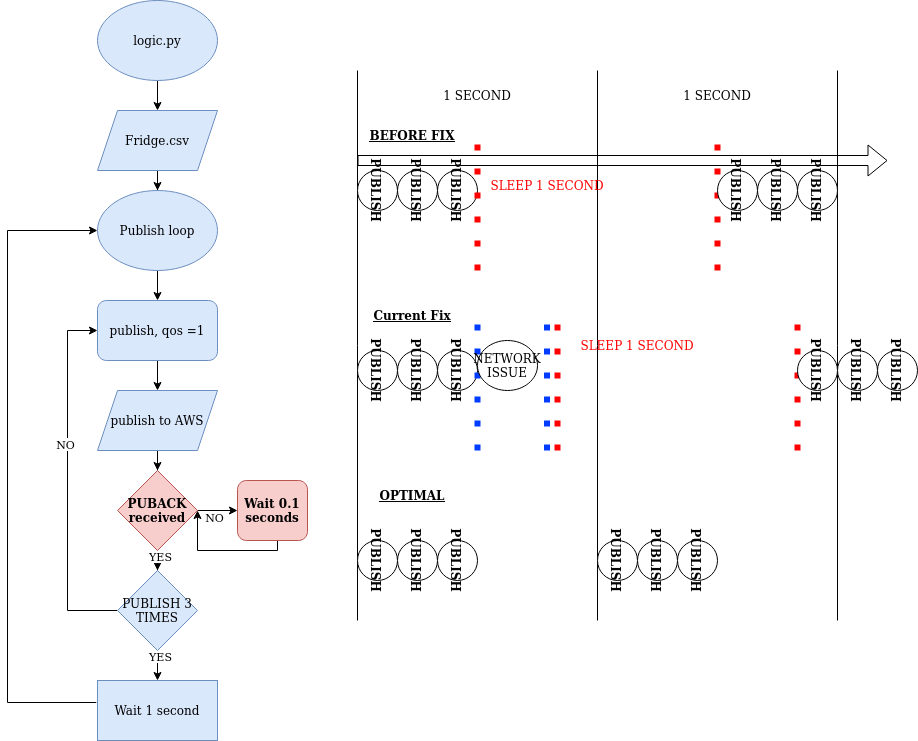

The diagram above was exported from draw.io. Its source (the exported page's mxGraphModel, read from the mxfile embedded in the PNG):
<mxGraphModel dx="1385" dy="795" grid="1" gridSize="10" guides="1" tooltips="1" connect="1" arrows="1" fold="1" page="1" pageScale="1" pageWidth="850" pageHeight="1100" math="0" shadow="0">
  <root>
    <mxCell id="0" />
    <mxCell id="1" parent="0" />
    <mxCell id="XzoGnPjsIYAdq6IzS3uf-3" value="" style="edgeStyle=orthogonalEdgeStyle;rounded=0;orthogonalLoop=1;jettySize=auto;html=1;" parent="1" source="XzoGnPjsIYAdq6IzS3uf-1" target="XzoGnPjsIYAdq6IzS3uf-2" edge="1">
      <mxGeometry relative="1" as="geometry" />
    </mxCell>
    <mxCell id="XzoGnPjsIYAdq6IzS3uf-1" value="logic.py" style="ellipse;whiteSpace=wrap;html=1;fillColor=#dae8fc;strokeColor=#6c8ebf;" parent="1" vertex="1">
      <mxGeometry x="220" y="60" width="120" height="80" as="geometry" />
    </mxCell>
    <mxCell id="XzoGnPjsIYAdq6IzS3uf-10" value="" style="edgeStyle=orthogonalEdgeStyle;rounded=0;orthogonalLoop=1;jettySize=auto;html=1;" parent="1" source="XzoGnPjsIYAdq6IzS3uf-2" target="XzoGnPjsIYAdq6IzS3uf-9" edge="1">
      <mxGeometry relative="1" as="geometry" />
    </mxCell>
    <mxCell id="XzoGnPjsIYAdq6IzS3uf-2" value="Fridge.csv" style="shape=parallelogram;perimeter=parallelogramPerimeter;whiteSpace=wrap;html=1;fixedSize=1;fillColor=#dae8fc;strokeColor=#6c8ebf;" parent="1" vertex="1">
      <mxGeometry x="220" y="170" width="120" height="60" as="geometry" />
    </mxCell>
    <mxCell id="XzoGnPjsIYAdq6IzS3uf-8" value="" style="edgeStyle=orthogonalEdgeStyle;rounded=0;orthogonalLoop=1;jettySize=auto;html=1;" parent="1" source="XzoGnPjsIYAdq6IzS3uf-4" target="XzoGnPjsIYAdq6IzS3uf-7" edge="1">
      <mxGeometry relative="1" as="geometry" />
    </mxCell>
    <mxCell id="XzoGnPjsIYAdq6IzS3uf-4" value="publish, qos =1" style="rounded=1;whiteSpace=wrap;html=1;fillColor=#dae8fc;strokeColor=#6c8ebf;" parent="1" vertex="1">
      <mxGeometry x="220" y="360" width="120" height="60" as="geometry" />
    </mxCell>
    <mxCell id="XzoGnPjsIYAdq6IzS3uf-18" value="" style="edgeStyle=orthogonalEdgeStyle;rounded=0;orthogonalLoop=1;jettySize=auto;html=1;" parent="1" source="XzoGnPjsIYAdq6IzS3uf-7" target="XzoGnPjsIYAdq6IzS3uf-17" edge="1">
      <mxGeometry relative="1" as="geometry" />
    </mxCell>
    <mxCell id="XzoGnPjsIYAdq6IzS3uf-7" value="publish to AWS" style="shape=parallelogram;perimeter=parallelogramPerimeter;whiteSpace=wrap;html=1;fixedSize=1;fillColor=#dae8fc;strokeColor=#6c8ebf;" parent="1" vertex="1">
      <mxGeometry x="220" y="450" width="120" height="60" as="geometry" />
    </mxCell>
    <mxCell id="XzoGnPjsIYAdq6IzS3uf-12" value="" style="edgeStyle=orthogonalEdgeStyle;rounded=0;orthogonalLoop=1;jettySize=auto;html=1;" parent="1" source="XzoGnPjsIYAdq6IzS3uf-9" target="XzoGnPjsIYAdq6IzS3uf-4" edge="1">
      <mxGeometry relative="1" as="geometry" />
    </mxCell>
    <mxCell id="XzoGnPjsIYAdq6IzS3uf-9" value="Publish loop" style="ellipse;whiteSpace=wrap;html=1;fillColor=#dae8fc;strokeColor=#6c8ebf;" parent="1" vertex="1">
      <mxGeometry x="220" y="250" width="120" height="80" as="geometry" />
    </mxCell>
    <mxCell id="XzoGnPjsIYAdq6IzS3uf-23" value="" style="edgeStyle=orthogonalEdgeStyle;rounded=0;orthogonalLoop=1;jettySize=auto;html=1;" parent="1" source="XzoGnPjsIYAdq6IzS3uf-17" target="XzoGnPjsIYAdq6IzS3uf-22" edge="1">
      <mxGeometry relative="1" as="geometry" />
    </mxCell>
    <mxCell id="XzoGnPjsIYAdq6IzS3uf-29" value="NO" style="edgeLabel;html=1;align=center;verticalAlign=middle;resizable=0;points=[];" parent="XzoGnPjsIYAdq6IzS3uf-23" vertex="1" connectable="0">
      <mxGeometry x="-0.2" y="-6" relative="1" as="geometry">
        <mxPoint as="offset" />
      </mxGeometry>
    </mxCell>
    <mxCell id="XzoGnPjsIYAdq6IzS3uf-119" value="" style="edgeStyle=orthogonalEdgeStyle;rounded=0;orthogonalLoop=1;jettySize=auto;html=1;" parent="1" source="XzoGnPjsIYAdq6IzS3uf-17" target="XzoGnPjsIYAdq6IzS3uf-118" edge="1">
      <mxGeometry relative="1" as="geometry" />
    </mxCell>
    <mxCell id="XzoGnPjsIYAdq6IzS3uf-132" value="YES" style="edgeLabel;html=1;align=center;verticalAlign=middle;resizable=0;points=[];" parent="XzoGnPjsIYAdq6IzS3uf-119" vertex="1" connectable="0">
      <mxGeometry x="0.5" y="2" relative="1" as="geometry">
        <mxPoint as="offset" />
      </mxGeometry>
    </mxCell>
    <mxCell id="XzoGnPjsIYAdq6IzS3uf-17" value="&lt;div&gt;PUBACK&lt;/div&gt;&lt;div&gt;received&lt;br&gt;&lt;/div&gt;" style="rhombus;whiteSpace=wrap;html=1;fillColor=#f8cecc;strokeColor=#b85450;fontStyle=1" parent="1" vertex="1">
      <mxGeometry x="240" y="530" width="80" height="80" as="geometry" />
    </mxCell>
    <mxCell id="XzoGnPjsIYAdq6IzS3uf-20" style="edgeStyle=orthogonalEdgeStyle;rounded=0;orthogonalLoop=1;jettySize=auto;html=1;entryX=0;entryY=0.5;entryDx=0;entryDy=0;exitX=0;exitY=0.5;exitDx=0;exitDy=0;" parent="1" edge="1">
      <mxGeometry relative="1" as="geometry">
        <mxPoint x="220" y="390" as="targetPoint" />
        <mxPoint x="240" y="670" as="sourcePoint" />
        <Array as="points">
          <mxPoint x="190" y="670" />
          <mxPoint x="190" y="390" />
        </Array>
      </mxGeometry>
    </mxCell>
    <mxCell id="XzoGnPjsIYAdq6IzS3uf-21" value="NO" style="edgeLabel;html=1;align=center;verticalAlign=middle;resizable=0;points=[];" parent="XzoGnPjsIYAdq6IzS3uf-20" vertex="1" connectable="0">
      <mxGeometry x="0.2056" y="3" relative="1" as="geometry">
        <mxPoint as="offset" />
      </mxGeometry>
    </mxCell>
    <mxCell id="XzoGnPjsIYAdq6IzS3uf-28" style="edgeStyle=orthogonalEdgeStyle;rounded=0;orthogonalLoop=1;jettySize=auto;html=1;" parent="1" edge="1">
      <mxGeometry relative="1" as="geometry">
        <mxPoint x="320" y="570" as="targetPoint" />
        <mxPoint x="395" y="590" as="sourcePoint" />
        <Array as="points">
          <mxPoint x="400" y="590" />
          <mxPoint x="400" y="610" />
          <mxPoint x="320" y="610" />
        </Array>
      </mxGeometry>
    </mxCell>
    <mxCell id="XzoGnPjsIYAdq6IzS3uf-22" value="Wait 0.1 seconds" style="rounded=1;whiteSpace=wrap;html=1;fillColor=#f8cecc;strokeColor=#b85450;fontStyle=1" parent="1" vertex="1">
      <mxGeometry x="360" y="540" width="70" height="60" as="geometry" />
    </mxCell>
    <mxCell id="XzoGnPjsIYAdq6IzS3uf-30" value="" style="shape=flexArrow;endArrow=classic;html=1;rounded=0;" parent="1" edge="1">
      <mxGeometry width="50" height="50" relative="1" as="geometry">
        <mxPoint x="480" y="220" as="sourcePoint" />
        <mxPoint x="1010" y="220" as="targetPoint" />
      </mxGeometry>
    </mxCell>
    <mxCell id="XzoGnPjsIYAdq6IzS3uf-31" value="" style="endArrow=none;html=1;rounded=0;" parent="1" edge="1">
      <mxGeometry width="50" height="50" relative="1" as="geometry">
        <mxPoint x="480" y="680" as="sourcePoint" />
        <mxPoint x="480" y="130" as="targetPoint" />
      </mxGeometry>
    </mxCell>
    <mxCell id="XzoGnPjsIYAdq6IzS3uf-34" value="1 SECOND" style="text;html=1;align=center;verticalAlign=middle;whiteSpace=wrap;rounded=0;" parent="1" vertex="1">
      <mxGeometry x="560" y="140" width="80" height="30" as="geometry" />
    </mxCell>
    <mxCell id="XzoGnPjsIYAdq6IzS3uf-35" value="" style="endArrow=none;html=1;rounded=0;" parent="1" edge="1">
      <mxGeometry width="50" height="50" relative="1" as="geometry">
        <mxPoint x="720" y="680" as="sourcePoint" />
        <mxPoint x="720" y="130" as="targetPoint" />
      </mxGeometry>
    </mxCell>
    <mxCell id="XzoGnPjsIYAdq6IzS3uf-38" value="&lt;b&gt;PUBLISH&lt;/b&gt;" style="ellipse;whiteSpace=wrap;html=1;rotation=90;" parent="1" vertex="1">
      <mxGeometry x="480" y="230" width="40" height="40" as="geometry" />
    </mxCell>
    <mxCell id="XzoGnPjsIYAdq6IzS3uf-40" value="&lt;b&gt;PUBLISH&lt;/b&gt;" style="ellipse;whiteSpace=wrap;html=1;rotation=90;" parent="1" vertex="1">
      <mxGeometry x="520" y="230" width="40" height="40" as="geometry" />
    </mxCell>
    <mxCell id="XzoGnPjsIYAdq6IzS3uf-41" value="&lt;b&gt;PUBLISH&lt;/b&gt;" style="ellipse;whiteSpace=wrap;html=1;rotation=90;" parent="1" vertex="1">
      <mxGeometry x="560" y="230" width="40" height="40" as="geometry" />
    </mxCell>
    <mxCell id="XzoGnPjsIYAdq6IzS3uf-42" value="" style="endArrow=none;dashed=1;html=1;dashPattern=1 3;strokeWidth=6;rounded=0;strokeColor=#FF0000;curved=0;" parent="1" edge="1">
      <mxGeometry width="50" height="50" relative="1" as="geometry">
        <mxPoint x="600" y="330" as="sourcePoint" />
        <mxPoint x="600" y="200" as="targetPoint" />
      </mxGeometry>
    </mxCell>
    <mxCell id="XzoGnPjsIYAdq6IzS3uf-43" value="" style="endArrow=none;dashed=1;html=1;dashPattern=1 3;strokeWidth=6;rounded=0;strokeColor=#FF0000;curved=0;" parent="1" edge="1">
      <mxGeometry width="50" height="50" relative="1" as="geometry">
        <mxPoint x="840" y="330" as="sourcePoint" />
        <mxPoint x="840" y="200" as="targetPoint" />
      </mxGeometry>
    </mxCell>
    <mxCell id="XzoGnPjsIYAdq6IzS3uf-44" value="" style="endArrow=none;html=1;rounded=0;" parent="1" edge="1">
      <mxGeometry width="50" height="50" relative="1" as="geometry">
        <mxPoint x="960" y="680" as="sourcePoint" />
        <mxPoint x="960" y="130" as="targetPoint" />
      </mxGeometry>
    </mxCell>
    <mxCell id="XzoGnPjsIYAdq6IzS3uf-45" value="1 SECOND" style="text;html=1;align=center;verticalAlign=middle;whiteSpace=wrap;rounded=0;" parent="1" vertex="1">
      <mxGeometry x="800" y="140" width="80" height="30" as="geometry" />
    </mxCell>
    <mxCell id="XzoGnPjsIYAdq6IzS3uf-49" value="&lt;font color=&quot;#ff0000&quot;&gt;SLEEP 1 SECOND&lt;/font&gt;" style="text;html=1;align=center;verticalAlign=middle;whiteSpace=wrap;rounded=0;" parent="1" vertex="1">
      <mxGeometry x="600" y="230" width="140" height="30" as="geometry" />
    </mxCell>
    <mxCell id="XzoGnPjsIYAdq6IzS3uf-50" value="&lt;b&gt;PUBLISH&lt;/b&gt;" style="ellipse;whiteSpace=wrap;html=1;rotation=90;" parent="1" vertex="1">
      <mxGeometry x="840" y="230" width="40" height="40" as="geometry" />
    </mxCell>
    <mxCell id="XzoGnPjsIYAdq6IzS3uf-51" value="&lt;b&gt;PUBLISH&lt;/b&gt;" style="ellipse;whiteSpace=wrap;html=1;rotation=90;" parent="1" vertex="1">
      <mxGeometry x="880" y="230" width="40" height="40" as="geometry" />
    </mxCell>
    <mxCell id="XzoGnPjsIYAdq6IzS3uf-52" value="&lt;b&gt;PUBLISH&lt;/b&gt;" style="ellipse;whiteSpace=wrap;html=1;rotation=90;" parent="1" vertex="1">
      <mxGeometry x="920" y="230" width="40" height="40" as="geometry" />
    </mxCell>
    <mxCell id="XzoGnPjsIYAdq6IzS3uf-53" value="&lt;u&gt;&lt;b&gt;Current Fix&lt;/b&gt;&lt;/u&gt;" style="text;html=1;align=center;verticalAlign=middle;whiteSpace=wrap;rounded=0;" parent="1" vertex="1">
      <mxGeometry x="480" y="360" width="110" height="30" as="geometry" />
    </mxCell>
    <mxCell id="XzoGnPjsIYAdq6IzS3uf-54" value="&lt;b&gt;PUBLISH&lt;/b&gt;" style="ellipse;whiteSpace=wrap;html=1;rotation=90;" parent="1" vertex="1">
      <mxGeometry x="480" y="410" width="40" height="40" as="geometry" />
    </mxCell>
    <mxCell id="XzoGnPjsIYAdq6IzS3uf-55" value="&lt;b&gt;PUBLISH&lt;/b&gt;" style="ellipse;whiteSpace=wrap;html=1;rotation=90;" parent="1" vertex="1">
      <mxGeometry x="520" y="410" width="40" height="40" as="geometry" />
    </mxCell>
    <mxCell id="XzoGnPjsIYAdq6IzS3uf-56" value="&lt;b&gt;PUBLISH&lt;/b&gt;" style="ellipse;whiteSpace=wrap;html=1;rotation=90;" parent="1" vertex="1">
      <mxGeometry x="560" y="410" width="40" height="40" as="geometry" />
    </mxCell>
    <mxCell id="XzoGnPjsIYAdq6IzS3uf-57" value="" style="endArrow=none;dashed=1;html=1;dashPattern=1 3;strokeWidth=6;rounded=0;strokeColor=#FF0000;curved=0;" parent="1" edge="1">
      <mxGeometry width="50" height="50" relative="1" as="geometry">
        <mxPoint x="680" y="510" as="sourcePoint" />
        <mxPoint x="680" y="380" as="targetPoint" />
      </mxGeometry>
    </mxCell>
    <mxCell id="XzoGnPjsIYAdq6IzS3uf-58" value="" style="endArrow=none;dashed=1;html=1;dashPattern=1 3;strokeWidth=6;rounded=0;strokeColor=#FF0000;curved=0;" parent="1" edge="1">
      <mxGeometry width="50" height="50" relative="1" as="geometry">
        <mxPoint x="920" y="510" as="sourcePoint" />
        <mxPoint x="920" y="380" as="targetPoint" />
      </mxGeometry>
    </mxCell>
    <mxCell id="XzoGnPjsIYAdq6IzS3uf-59" value="&lt;font color=&quot;#ff0000&quot;&gt;SLEEP 1 SECOND&lt;/font&gt;" style="text;html=1;align=center;verticalAlign=middle;whiteSpace=wrap;rounded=0;" parent="1" vertex="1">
      <mxGeometry x="690" y="390" width="140" height="30" as="geometry" />
    </mxCell>
    <mxCell id="XzoGnPjsIYAdq6IzS3uf-60" value="&lt;b&gt;PUBLISH&lt;/b&gt;" style="ellipse;whiteSpace=wrap;html=1;rotation=90;" parent="1" vertex="1">
      <mxGeometry x="920" y="410" width="40" height="40" as="geometry" />
    </mxCell>
    <mxCell id="XzoGnPjsIYAdq6IzS3uf-61" value="&lt;b&gt;PUBLISH&lt;/b&gt;" style="ellipse;whiteSpace=wrap;html=1;rotation=90;" parent="1" vertex="1">
      <mxGeometry x="960" y="410" width="40" height="40" as="geometry" />
    </mxCell>
    <mxCell id="XzoGnPjsIYAdq6IzS3uf-62" value="&lt;b&gt;PUBLISH&lt;/b&gt;" style="ellipse;whiteSpace=wrap;html=1;rotation=90;" parent="1" vertex="1">
      <mxGeometry x="1000" y="410" width="40" height="40" as="geometry" />
    </mxCell>
    <mxCell id="XzoGnPjsIYAdq6IzS3uf-63" value="" style="endArrow=none;dashed=1;html=1;dashPattern=1 3;strokeWidth=6;rounded=0;strokeColor=#003CFF;curved=0;" parent="1" edge="1">
      <mxGeometry width="50" height="50" relative="1" as="geometry">
        <mxPoint x="600" y="510" as="sourcePoint" />
        <mxPoint x="600" y="380" as="targetPoint" />
      </mxGeometry>
    </mxCell>
    <mxCell id="XzoGnPjsIYAdq6IzS3uf-65" value="" style="endArrow=none;dashed=1;html=1;dashPattern=1 3;strokeWidth=6;rounded=0;strokeColor=#003CFF;curved=0;" parent="1" edge="1">
      <mxGeometry width="50" height="50" relative="1" as="geometry">
        <mxPoint x="669.5" y="510" as="sourcePoint" />
        <mxPoint x="669.5" y="380" as="targetPoint" />
      </mxGeometry>
    </mxCell>
    <mxCell id="XzoGnPjsIYAdq6IzS3uf-66" value="NETWORK ISSUE" style="ellipse;whiteSpace=wrap;html=1;" parent="1" vertex="1">
      <mxGeometry x="600" y="400" width="60" height="50" as="geometry" />
    </mxCell>
    <mxCell id="XzoGnPjsIYAdq6IzS3uf-67" value="&lt;u&gt;&lt;b&gt;BEFORE FIX&lt;br&gt;&lt;/b&gt;&lt;/u&gt;" style="text;html=1;align=center;verticalAlign=middle;whiteSpace=wrap;rounded=0;" parent="1" vertex="1">
      <mxGeometry x="480" y="180" width="110" height="30" as="geometry" />
    </mxCell>
    <mxCell id="XzoGnPjsIYAdq6IzS3uf-121" value="" style="edgeStyle=orthogonalEdgeStyle;rounded=0;orthogonalLoop=1;jettySize=auto;html=1;" parent="1" source="XzoGnPjsIYAdq6IzS3uf-118" target="XzoGnPjsIYAdq6IzS3uf-120" edge="1">
      <mxGeometry relative="1" as="geometry" />
    </mxCell>
    <mxCell id="XzoGnPjsIYAdq6IzS3uf-131" value="YES" style="edgeLabel;html=1;align=center;verticalAlign=middle;resizable=0;points=[];" parent="XzoGnPjsIYAdq6IzS3uf-121" vertex="1" connectable="0">
      <mxGeometry x="-0.8" y="2" relative="1" as="geometry">
        <mxPoint as="offset" />
      </mxGeometry>
    </mxCell>
    <mxCell id="XzoGnPjsIYAdq6IzS3uf-118" value="PUBLISH 3 TIMES" style="rhombus;whiteSpace=wrap;html=1;fillColor=#dae8fc;strokeColor=#6c8ebf;" parent="1" vertex="1">
      <mxGeometry x="240" y="630" width="80" height="80" as="geometry" />
    </mxCell>
    <mxCell id="XzoGnPjsIYAdq6IzS3uf-120" value="Wait 1 second" style="whiteSpace=wrap;html=1;fillColor=#dae8fc;strokeColor=#6c8ebf;" parent="1" vertex="1">
      <mxGeometry x="220" y="740" width="120" height="60" as="geometry" />
    </mxCell>
    <mxCell id="XzoGnPjsIYAdq6IzS3uf-129" style="edgeStyle=orthogonalEdgeStyle;rounded=0;orthogonalLoop=1;jettySize=auto;html=1;exitX=0;exitY=0.5;exitDx=0;exitDy=0;" parent="1" edge="1">
      <mxGeometry relative="1" as="geometry">
        <mxPoint x="220.00224617320376" y="290" as="targetPoint" />
        <mxPoint x="218.79" y="762" as="sourcePoint" />
        <Array as="points">
          <mxPoint x="130" y="762" />
          <mxPoint x="130" y="290" />
        </Array>
      </mxGeometry>
    </mxCell>
    <mxCell id="NQlRJPXXNNyNdeHCiKGi-3" value="&lt;b&gt;PUBLISH&lt;/b&gt;" style="ellipse;whiteSpace=wrap;html=1;rotation=90;" vertex="1" parent="1">
      <mxGeometry x="480" y="600" width="40" height="40" as="geometry" />
    </mxCell>
    <mxCell id="NQlRJPXXNNyNdeHCiKGi-4" value="&lt;b&gt;PUBLISH&lt;/b&gt;" style="ellipse;whiteSpace=wrap;html=1;rotation=90;" vertex="1" parent="1">
      <mxGeometry x="520" y="600" width="40" height="40" as="geometry" />
    </mxCell>
    <mxCell id="NQlRJPXXNNyNdeHCiKGi-5" value="&lt;b&gt;PUBLISH&lt;/b&gt;" style="ellipse;whiteSpace=wrap;html=1;rotation=90;" vertex="1" parent="1">
      <mxGeometry x="560" y="600" width="40" height="40" as="geometry" />
    </mxCell>
    <mxCell id="NQlRJPXXNNyNdeHCiKGi-10" value="&lt;b&gt;PUBLISH&lt;/b&gt;" style="ellipse;whiteSpace=wrap;html=1;rotation=90;" vertex="1" parent="1">
      <mxGeometry x="720" y="600" width="40" height="40" as="geometry" />
    </mxCell>
    <mxCell id="NQlRJPXXNNyNdeHCiKGi-11" value="&lt;b&gt;PUBLISH&lt;/b&gt;" style="ellipse;whiteSpace=wrap;html=1;rotation=90;" vertex="1" parent="1">
      <mxGeometry x="760" y="600" width="40" height="40" as="geometry" />
    </mxCell>
    <mxCell id="NQlRJPXXNNyNdeHCiKGi-12" value="&lt;b&gt;PUBLISH&lt;/b&gt;" style="ellipse;whiteSpace=wrap;html=1;rotation=90;" vertex="1" parent="1">
      <mxGeometry x="800" y="600" width="40" height="40" as="geometry" />
    </mxCell>
    <mxCell id="NQlRJPXXNNyNdeHCiKGi-14" value="&lt;u&gt;&lt;b&gt;OPTIMAL&lt;/b&gt;&lt;/u&gt;" style="text;html=1;align=center;verticalAlign=middle;whiteSpace=wrap;rounded=0;" vertex="1" parent="1">
      <mxGeometry x="480" y="540" width="110" height="30" as="geometry" />
    </mxCell>
  </root>
</mxGraphModel>